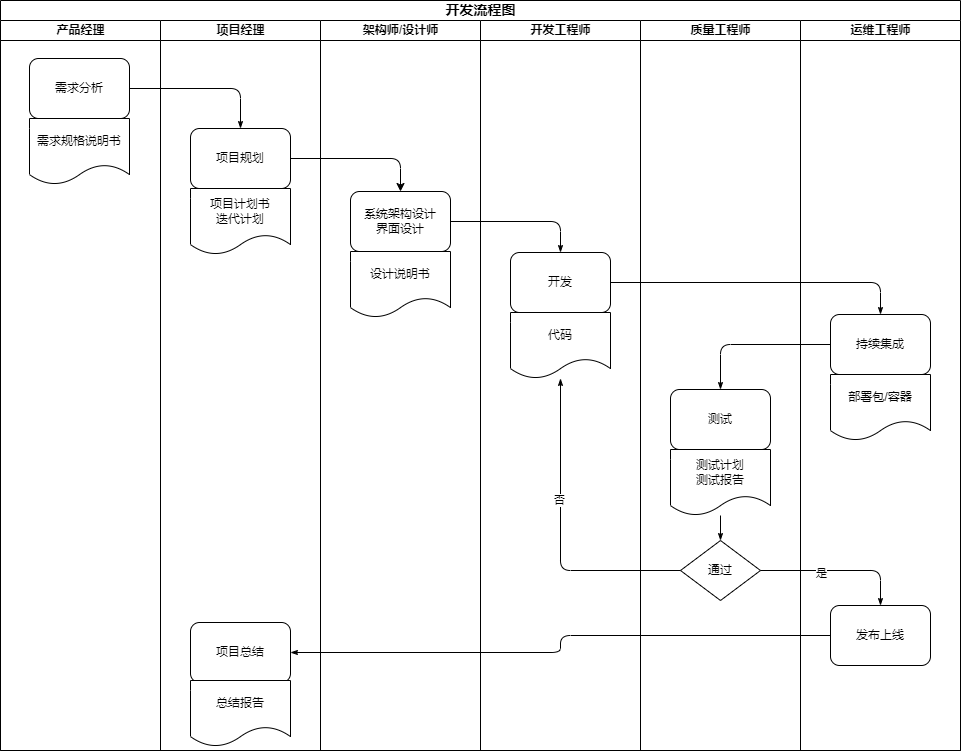

The diagram above was exported from draw.io. Its source (the exported page's mxGraphModel, read from the mxfile embedded in the PNG):
<mxGraphModel dx="1050" dy="579" grid="1" gridSize="10" guides="1" tooltips="1" connect="1" arrows="1" fold="1" page="1" pageScale="1" pageWidth="1100" pageHeight="850" background="none" math="0" shadow="0">
  <root>
    <mxCell id="0" />
    <mxCell id="1" parent="0" />
    <mxCell id="77e6c97f196da883-1" value="开发流程图" style="swimlane;html=1;childLayout=stackLayout;startSize=20;rounded=0;shadow=0;labelBackgroundColor=none;strokeWidth=1;fontFamily=Verdana;fontSize=14;align=center;" parent="1" vertex="1">
      <mxGeometry x="70" y="40" width="960" height="750" as="geometry" />
    </mxCell>
    <mxCell id="77e6c97f196da883-2" value="产品经理" style="swimlane;html=1;startSize=20;" parent="77e6c97f196da883-1" vertex="1">
      <mxGeometry y="20" width="160" height="730" as="geometry" />
    </mxCell>
    <mxCell id="77e6c97f196da883-8" value="需求分析" style="rounded=1;whiteSpace=wrap;html=1;shadow=0;labelBackgroundColor=none;strokeWidth=1;fontFamily=Verdana;fontSize=12;align=center;" parent="77e6c97f196da883-2" vertex="1">
      <mxGeometry x="29" y="38" width="100" height="60" as="geometry" />
    </mxCell>
    <mxCell id="RcbmyUSW4fprWBu7XZWK-3" value="需求规格说明书" style="shape=document;whiteSpace=wrap;html=1;boundedLbl=1;" vertex="1" parent="77e6c97f196da883-2">
      <mxGeometry x="29" y="98" width="100" height="66" as="geometry" />
    </mxCell>
    <mxCell id="77e6c97f196da883-26" style="edgeStyle=orthogonalEdgeStyle;rounded=1;html=1;labelBackgroundColor=none;startArrow=none;startFill=0;startSize=5;endArrow=classicThin;endFill=1;endSize=5;jettySize=auto;orthogonalLoop=1;strokeWidth=1;fontFamily=Verdana;fontSize=8" parent="77e6c97f196da883-1" source="77e6c97f196da883-8" target="77e6c97f196da883-11" edge="1">
      <mxGeometry relative="1" as="geometry" />
    </mxCell>
    <mxCell id="107ba76e4e335f99-1" style="edgeStyle=orthogonalEdgeStyle;rounded=1;html=1;labelBackgroundColor=none;startArrow=none;startFill=0;startSize=5;endArrow=classicThin;endFill=1;endSize=5;jettySize=auto;orthogonalLoop=1;strokeWidth=1;fontFamily=Verdana;fontSize=8" parent="77e6c97f196da883-1" source="77e6c97f196da883-17" target="77e6c97f196da883-21" edge="1">
      <mxGeometry relative="1" as="geometry" />
    </mxCell>
    <mxCell id="77e6c97f196da883-3" value="项目经理" style="swimlane;html=1;startSize=20;" parent="77e6c97f196da883-1" vertex="1">
      <mxGeometry x="160" y="20" width="160" height="730" as="geometry" />
    </mxCell>
    <mxCell id="77e6c97f196da883-11" value="项目规划" style="rounded=1;whiteSpace=wrap;html=1;shadow=0;labelBackgroundColor=none;strokeWidth=1;fontFamily=Verdana;fontSize=12;align=center;" parent="77e6c97f196da883-3" vertex="1">
      <mxGeometry x="30" y="108" width="100" height="60" as="geometry" />
    </mxCell>
    <mxCell id="RcbmyUSW4fprWBu7XZWK-4" value="项目计划书&lt;div&gt;迭代计划&lt;/div&gt;" style="shape=document;whiteSpace=wrap;html=1;boundedLbl=1;" vertex="1" parent="77e6c97f196da883-3">
      <mxGeometry x="30" y="168" width="100" height="66" as="geometry" />
    </mxCell>
    <mxCell id="RcbmyUSW4fprWBu7XZWK-10" value="项目总结" style="rounded=1;whiteSpace=wrap;html=1;shadow=0;labelBackgroundColor=none;strokeWidth=1;fontFamily=Verdana;fontSize=12;align=center;" vertex="1" parent="77e6c97f196da883-3">
      <mxGeometry x="30" y="602" width="100" height="60" as="geometry" />
    </mxCell>
    <mxCell id="RcbmyUSW4fprWBu7XZWK-12" value="总结报告" style="shape=document;whiteSpace=wrap;html=1;boundedLbl=1;" vertex="1" parent="77e6c97f196da883-3">
      <mxGeometry x="30" y="660" width="100" height="66" as="geometry" />
    </mxCell>
    <mxCell id="77e6c97f196da883-4" value="架构师/设计师" style="swimlane;html=1;startSize=20;" parent="77e6c97f196da883-1" vertex="1">
      <mxGeometry x="320" y="20" width="160" height="730" as="geometry" />
    </mxCell>
    <mxCell id="77e6c97f196da883-12" value="系统架构设计&lt;div&gt;界面设计&lt;/div&gt;" style="rounded=1;whiteSpace=wrap;html=1;shadow=0;labelBackgroundColor=none;strokeWidth=1;fontFamily=Verdana;fontSize=12;align=center;" parent="77e6c97f196da883-4" vertex="1">
      <mxGeometry x="30" y="171" width="100" height="60" as="geometry" />
    </mxCell>
    <mxCell id="RcbmyUSW4fprWBu7XZWK-5" value="设计说明书" style="shape=document;whiteSpace=wrap;html=1;boundedLbl=1;" vertex="1" parent="77e6c97f196da883-4">
      <mxGeometry x="30" y="231" width="100" height="66" as="geometry" />
    </mxCell>
    <mxCell id="77e6c97f196da883-5" value="开发工程师" style="swimlane;html=1;startSize=20;" parent="77e6c97f196da883-1" vertex="1">
      <mxGeometry x="480" y="20" width="160" height="730" as="geometry" />
    </mxCell>
    <mxCell id="77e6c97f196da883-17" value="开发" style="rounded=1;whiteSpace=wrap;html=1;shadow=0;labelBackgroundColor=none;strokeWidth=1;fontFamily=Verdana;fontSize=12;align=center;" parent="77e6c97f196da883-5" vertex="1">
      <mxGeometry x="30" y="232" width="100" height="60" as="geometry" />
    </mxCell>
    <mxCell id="RcbmyUSW4fprWBu7XZWK-6" value="代码" style="shape=document;whiteSpace=wrap;html=1;boundedLbl=1;" vertex="1" parent="77e6c97f196da883-5">
      <mxGeometry x="30" y="292" width="100" height="66" as="geometry" />
    </mxCell>
    <mxCell id="77e6c97f196da883-6" value="质量工程师" style="swimlane;html=1;startSize=20;" parent="77e6c97f196da883-1" vertex="1">
      <mxGeometry x="640" y="20" width="160" height="730" as="geometry" />
    </mxCell>
    <mxCell id="77e6c97f196da883-18" value="测试" style="rounded=1;whiteSpace=wrap;html=1;shadow=0;labelBackgroundColor=none;strokeWidth=1;fontFamily=Verdana;fontSize=12;align=center;" parent="77e6c97f196da883-6" vertex="1">
      <mxGeometry x="30" y="369" width="100" height="60" as="geometry" />
    </mxCell>
    <mxCell id="RcbmyUSW4fprWBu7XZWK-7" value="测试计划&lt;div&gt;测试报告&lt;/div&gt;" style="shape=document;whiteSpace=wrap;html=1;boundedLbl=1;" vertex="1" parent="77e6c97f196da883-6">
      <mxGeometry x="30" y="429" width="100" height="66" as="geometry" />
    </mxCell>
    <mxCell id="RcbmyUSW4fprWBu7XZWK-15" value="通过" style="rhombus;whiteSpace=wrap;html=1;rounded=0;shadow=0;labelBackgroundColor=none;strokeWidth=1;fontFamily=Verdana;fontSize=12;align=center;" vertex="1" parent="77e6c97f196da883-6">
      <mxGeometry x="40" y="520" width="80" height="60" as="geometry" />
    </mxCell>
    <mxCell id="RcbmyUSW4fprWBu7XZWK-17" style="edgeStyle=orthogonalEdgeStyle;rounded=1;html=1;labelBackgroundColor=none;startArrow=none;startFill=0;startSize=5;endArrow=classicThin;endFill=1;endSize=5;jettySize=auto;orthogonalLoop=1;strokeWidth=1;fontFamily=Verdana;fontSize=8;" edge="1" parent="77e6c97f196da883-6" source="RcbmyUSW4fprWBu7XZWK-7" target="RcbmyUSW4fprWBu7XZWK-15">
      <mxGeometry relative="1" as="geometry">
        <mxPoint x="140" y="570" as="sourcePoint" />
        <mxPoint x="260" y="605" as="targetPoint" />
      </mxGeometry>
    </mxCell>
    <mxCell id="77e6c97f196da883-7" value="运维工程师" style="swimlane;html=1;startSize=20;" parent="77e6c97f196da883-1" vertex="1">
      <mxGeometry x="800" y="20" width="160" height="730" as="geometry" />
    </mxCell>
    <mxCell id="77e6c97f196da883-21" value="持续集成" style="rounded=1;whiteSpace=wrap;html=1;shadow=0;labelBackgroundColor=none;strokeWidth=1;fontFamily=Verdana;fontSize=12;align=center;" parent="77e6c97f196da883-7" vertex="1">
      <mxGeometry x="30" y="294" width="100" height="60" as="geometry" />
    </mxCell>
    <mxCell id="77e6c97f196da883-22" value="发布上线" style="rounded=1;whiteSpace=wrap;html=1;shadow=0;labelBackgroundColor=none;strokeWidth=1;fontFamily=Verdana;fontSize=12;align=center;" parent="77e6c97f196da883-7" vertex="1">
      <mxGeometry x="30" y="585" width="100" height="60" as="geometry" />
    </mxCell>
    <mxCell id="RcbmyUSW4fprWBu7XZWK-9" value="部署包/容器" style="shape=document;whiteSpace=wrap;html=1;boundedLbl=1;" vertex="1" parent="77e6c97f196da883-7">
      <mxGeometry x="30" y="354" width="100" height="66" as="geometry" />
    </mxCell>
    <mxCell id="RcbmyUSW4fprWBu7XZWK-1" style="edgeStyle=orthogonalEdgeStyle;rounded=1;orthogonalLoop=1;jettySize=auto;html=1;exitX=1;exitY=0.5;exitDx=0;exitDy=0;curved=0;" edge="1" parent="77e6c97f196da883-1" source="77e6c97f196da883-11" target="77e6c97f196da883-12">
      <mxGeometry relative="1" as="geometry" />
    </mxCell>
    <mxCell id="77e6c97f196da883-37" style="edgeStyle=orthogonalEdgeStyle;rounded=1;html=1;labelBackgroundColor=none;startArrow=none;startFill=0;startSize=5;endArrow=classicThin;endFill=1;endSize=5;jettySize=auto;orthogonalLoop=1;strokeWidth=1;fontFamily=Verdana;fontSize=8;exitX=0;exitY=0.5;exitDx=0;exitDy=0;" parent="77e6c97f196da883-1" source="77e6c97f196da883-21" target="77e6c97f196da883-18" edge="1">
      <mxGeometry relative="1" as="geometry">
        <mxPoint x="830" y="480" as="sourcePoint" />
        <Array as="points">
          <mxPoint x="720" y="344" />
        </Array>
      </mxGeometry>
    </mxCell>
    <mxCell id="77e6c97f196da883-34" style="edgeStyle=orthogonalEdgeStyle;rounded=1;html=1;labelBackgroundColor=none;startArrow=none;startFill=0;startSize=5;endArrow=classicThin;endFill=1;endSize=5;jettySize=auto;orthogonalLoop=1;strokeColor=#000000;strokeWidth=1;fontFamily=Verdana;fontSize=8;fontColor=#000000;" parent="77e6c97f196da883-1" source="77e6c97f196da883-12" target="77e6c97f196da883-17" edge="1">
      <mxGeometry relative="1" as="geometry">
        <mxPoint x="450" y="385" as="sourcePoint" />
        <mxPoint x="520" y="370" as="targetPoint" />
      </mxGeometry>
    </mxCell>
    <mxCell id="RcbmyUSW4fprWBu7XZWK-11" style="edgeStyle=orthogonalEdgeStyle;rounded=1;html=1;labelBackgroundColor=none;startArrow=none;startFill=0;startSize=5;endArrow=classicThin;endFill=1;endSize=5;jettySize=auto;orthogonalLoop=1;strokeWidth=1;fontFamily=Verdana;fontSize=8;" edge="1" parent="77e6c97f196da883-1" source="77e6c97f196da883-22" target="RcbmyUSW4fprWBu7XZWK-10">
      <mxGeometry relative="1" as="geometry">
        <mxPoint x="890" y="479" as="sourcePoint" />
        <mxPoint x="890" y="598" as="targetPoint" />
      </mxGeometry>
    </mxCell>
    <mxCell id="RcbmyUSW4fprWBu7XZWK-16" style="edgeStyle=orthogonalEdgeStyle;rounded=1;html=1;labelBackgroundColor=none;startArrow=none;startFill=0;startSize=5;endArrow=classicThin;endFill=1;endSize=5;jettySize=auto;orthogonalLoop=1;strokeWidth=1;fontFamily=Verdana;fontSize=8;" edge="1" parent="77e6c97f196da883-1" source="RcbmyUSW4fprWBu7XZWK-15" target="RcbmyUSW4fprWBu7XZWK-6">
      <mxGeometry relative="1" as="geometry">
        <mxPoint x="770" y="580" as="sourcePoint" />
        <mxPoint x="890" y="615" as="targetPoint" />
      </mxGeometry>
    </mxCell>
    <mxCell id="RcbmyUSW4fprWBu7XZWK-19" value="否" style="edgeLabel;html=1;align=center;verticalAlign=middle;resizable=0;points=[];" vertex="1" connectable="0" parent="RcbmyUSW4fprWBu7XZWK-16">
      <mxGeometry x="0.2269" y="2" relative="1" as="geometry">
        <mxPoint as="offset" />
      </mxGeometry>
    </mxCell>
    <mxCell id="77e6c97f196da883-38" style="edgeStyle=orthogonalEdgeStyle;rounded=1;html=1;labelBackgroundColor=none;startArrow=none;startFill=0;startSize=5;endArrow=classicThin;endFill=1;endSize=5;jettySize=auto;orthogonalLoop=1;strokeWidth=1;fontFamily=Verdana;fontSize=8;exitX=1;exitY=0.5;exitDx=0;exitDy=0;" parent="77e6c97f196da883-1" source="RcbmyUSW4fprWBu7XZWK-15" target="77e6c97f196da883-22" edge="1">
      <mxGeometry relative="1" as="geometry">
        <Array as="points">
          <mxPoint x="880" y="570" />
        </Array>
      </mxGeometry>
    </mxCell>
    <mxCell id="RcbmyUSW4fprWBu7XZWK-18" value="是" style="edgeLabel;html=1;align=center;verticalAlign=middle;resizable=0;points=[];" vertex="1" connectable="0" parent="77e6c97f196da883-38">
      <mxGeometry x="-0.2258" y="-2" relative="1" as="geometry">
        <mxPoint as="offset" />
      </mxGeometry>
    </mxCell>
  </root>
</mxGraphModel>